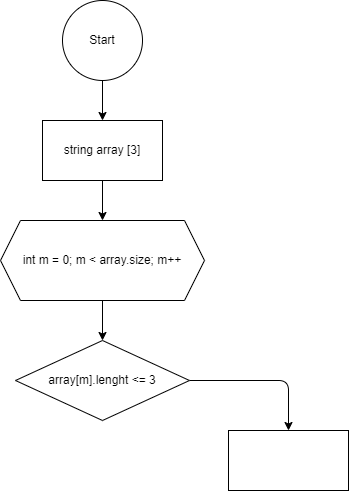

The diagram above was exported from draw.io. Its source (the exported page's mxGraphModel, read from the mxfile embedded in the PNG):
<mxGraphModel dx="821" dy="587" grid="1" gridSize="10" guides="1" tooltips="1" connect="1" arrows="1" fold="1" page="1" pageScale="1" pageWidth="827" pageHeight="1169" math="0" shadow="0">
  <root>
    <mxCell id="0" />
    <mxCell id="1" parent="0" />
    <mxCell id="4" value="" style="edgeStyle=none;html=1;" edge="1" parent="1" source="2" target="3">
      <mxGeometry relative="1" as="geometry" />
    </mxCell>
    <mxCell id="2" value="Start" style="ellipse;whiteSpace=wrap;html=1;aspect=fixed;" vertex="1" parent="1">
      <mxGeometry x="374" width="80" height="80" as="geometry" />
    </mxCell>
    <mxCell id="6" value="" style="edgeStyle=none;html=1;" edge="1" parent="1" source="3" target="5">
      <mxGeometry relative="1" as="geometry" />
    </mxCell>
    <mxCell id="3" value="string array [3]" style="rounded=0;whiteSpace=wrap;html=1;" vertex="1" parent="1">
      <mxGeometry x="354" y="120" width="120" height="60" as="geometry" />
    </mxCell>
    <mxCell id="8" value="" style="edgeStyle=none;html=1;" edge="1" parent="1" source="5" target="7">
      <mxGeometry relative="1" as="geometry" />
    </mxCell>
    <mxCell id="5" value="int m = 0; m &amp;lt; array.size; m++" style="shape=hexagon;perimeter=hexagonPerimeter2;whiteSpace=wrap;html=1;fixedSize=1;" vertex="1" parent="1">
      <mxGeometry x="312" y="220" width="204" height="80" as="geometry" />
    </mxCell>
    <mxCell id="10" style="edgeStyle=orthogonalEdgeStyle;html=1;entryX=0.5;entryY=0;entryDx=0;entryDy=0;" edge="1" parent="1" source="7" target="9">
      <mxGeometry relative="1" as="geometry" />
    </mxCell>
    <mxCell id="7" value="array[m].lenght &amp;lt;= 3" style="rhombus;whiteSpace=wrap;html=1;" vertex="1" parent="1">
      <mxGeometry x="327" y="340" width="174" height="80" as="geometry" />
    </mxCell>
    <mxCell id="9" value="" style="rounded=0;whiteSpace=wrap;html=1;" vertex="1" parent="1">
      <mxGeometry x="540" y="430" width="120" height="60" as="geometry" />
    </mxCell>
  </root>
</mxGraphModel>